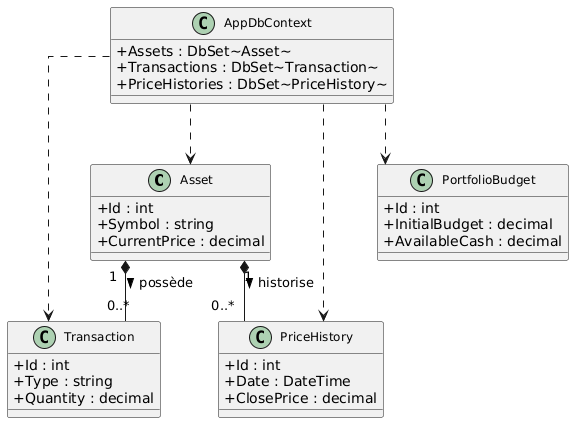

The diagram above was rendered by PlantUML. Its source (embedded in the PNG):
@startuml
skinparam classAttributeIconSize 0
skinparam classFontSize 12
skinparam linetype ortho
top to bottom direction

class Asset {
  + Id : int
  + Symbol : string
  + CurrentPrice : decimal
}

class Transaction {
  + Id : int
  + Type : string
  + Quantity : decimal
}

class PriceHistory {
  + Id : int
  + Date : DateTime
  + ClosePrice : decimal
}

class PortfolioBudget {
  + Id : int
  + InitialBudget : decimal
  + AvailableCash : decimal
}

class AppDbContext {
  + Assets : DbSet~Asset~
  + Transactions : DbSet~Transaction~
  + PriceHistories : DbSet~PriceHistory~
}

Asset "1" *-- "0..*" Transaction  : possède >
Asset "1" *-- "0..*" PriceHistory : historise >

AppDbContext ..> Asset
AppDbContext ..> Transaction
AppDbContext ..> PriceHistory
AppDbContext ..> PortfolioBudget
@enduml